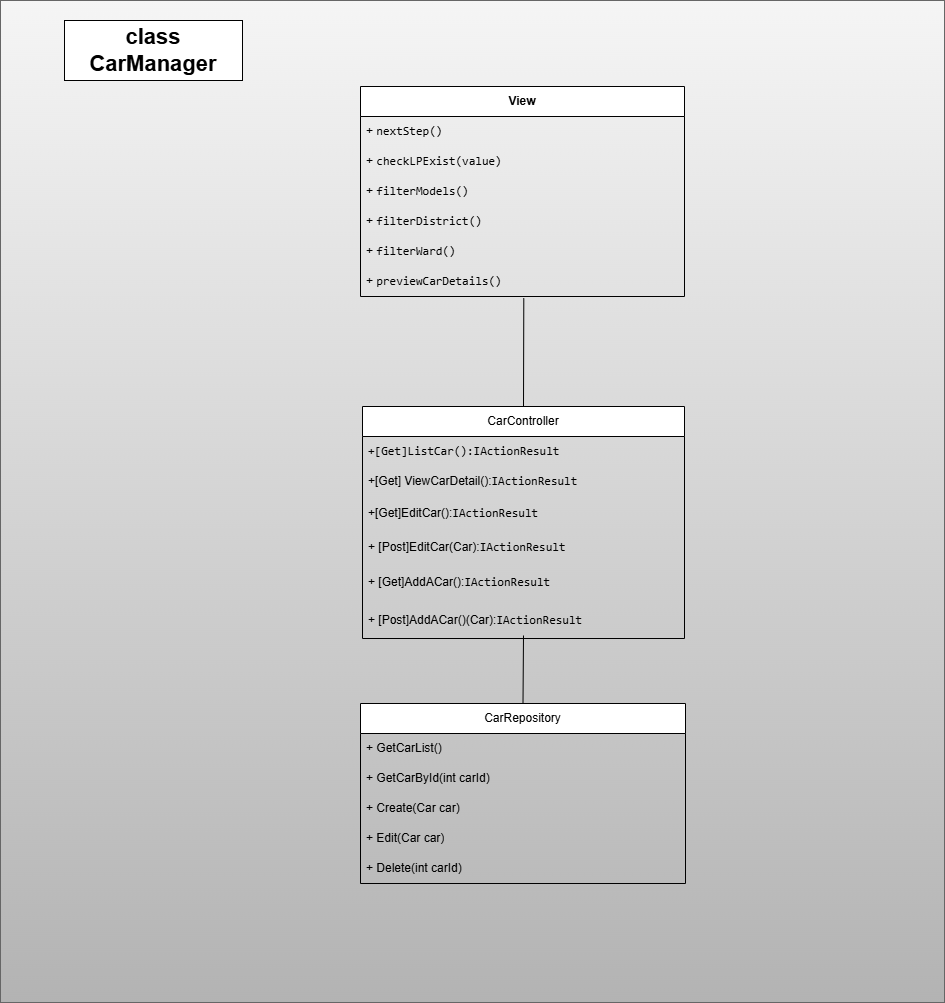

The diagram above was exported from draw.io. Its source (the exported page's mxGraphModel, read from the mxfile embedded in the PNG):
<mxGraphModel dx="1822" dy="1035" grid="0" gridSize="10" guides="1" tooltips="1" connect="1" arrows="1" fold="1" page="0" pageScale="1" pageWidth="850" pageHeight="1100" math="0" shadow="0">
  <root>
    <mxCell id="0" />
    <mxCell id="1" parent="0" />
    <mxCell id="NXpFIiyrx2b8Hf17IaVe-1" value="" style="rounded=0;whiteSpace=wrap;html=1;movable=1;resizable=1;rotatable=1;deletable=1;editable=1;locked=0;connectable=1;" vertex="1" parent="1">
      <mxGeometry x="306" y="441" width="702" height="420" as="geometry" />
    </mxCell>
    <mxCell id="NXpFIiyrx2b8Hf17IaVe-2" value="" style="rounded=0;whiteSpace=wrap;html=1;labelBackgroundColor=none;fillColor=#f5f5f5;gradientColor=#b3b3b3;strokeColor=#666666;movable=1;resizable=1;rotatable=1;deletable=1;editable=1;locked=0;connectable=1;" vertex="1" parent="1">
      <mxGeometry x="275" y="50" width="944" height="1002" as="geometry" />
    </mxCell>
    <mxCell id="NXpFIiyrx2b8Hf17IaVe-3" value="&lt;font style=&quot;font-size: 22px;&quot;&gt;&lt;b&gt;class CarManager&lt;/b&gt;&lt;/font&gt;" style="rounded=0;whiteSpace=wrap;html=1;labelBackgroundColor=none;movable=1;resizable=1;rotatable=1;deletable=1;editable=1;locked=0;connectable=1;" vertex="1" parent="1">
      <mxGeometry x="339" y="70" width="178" height="60" as="geometry" />
    </mxCell>
    <mxCell id="NXpFIiyrx2b8Hf17IaVe-5" value="" style="endArrow=none;html=1;rounded=0;exitX=0.5;exitY=0;exitDx=0;exitDy=0;labelBackgroundColor=none;fontColor=default;movable=1;resizable=1;rotatable=1;deletable=1;editable=1;locked=0;connectable=1;" edge="1" parent="1" source="NXpFIiyrx2b8Hf17IaVe-18">
      <mxGeometry width="50" height="50" relative="1" as="geometry">
        <mxPoint x="756.5" y="686.0000000000002" as="sourcePoint" />
        <mxPoint x="798" y="685" as="targetPoint" />
      </mxGeometry>
    </mxCell>
    <mxCell id="NXpFIiyrx2b8Hf17IaVe-6" value="" style="endArrow=none;html=1;rounded=0;exitX=0.5;exitY=0;exitDx=0;exitDy=0;labelBackgroundColor=none;fontColor=default;movable=1;resizable=1;rotatable=1;deletable=1;editable=1;locked=0;connectable=1;entryX=0.504;entryY=1.057;entryDx=0;entryDy=0;entryPerimeter=0;" edge="1" parent="1" source="NXpFIiyrx2b8Hf17IaVe-33" target="nmttMuOCTXuAihurtc9t-12">
      <mxGeometry width="50" height="50" relative="1" as="geometry">
        <mxPoint x="981" y="383" as="sourcePoint" />
        <mxPoint x="796" y="283" as="targetPoint" />
      </mxGeometry>
    </mxCell>
    <mxCell id="NXpFIiyrx2b8Hf17IaVe-8" value="&lt;b&gt;View&lt;/b&gt;" style="swimlane;fontStyle=0;childLayout=stackLayout;horizontal=1;startSize=30;horizontalStack=0;resizeParent=1;resizeParentMax=0;resizeLast=0;collapsible=1;marginBottom=0;whiteSpace=wrap;html=1;movable=1;resizable=1;rotatable=1;deletable=1;editable=1;locked=0;connectable=1;" vertex="1" parent="1">
      <mxGeometry x="635" y="136" width="324" height="210" as="geometry" />
    </mxCell>
    <mxCell id="NXpFIiyrx2b8Hf17IaVe-10" value="+&amp;nbsp;&lt;code&gt;nextStep()&lt;/code&gt;" style="text;strokeColor=none;fillColor=none;align=left;verticalAlign=middle;spacingLeft=4;spacingRight=4;overflow=hidden;points=[[0,0.5],[1,0.5]];portConstraint=eastwest;rotatable=1;whiteSpace=wrap;html=1;movable=1;resizable=1;deletable=1;editable=1;locked=0;connectable=1;" vertex="1" parent="NXpFIiyrx2b8Hf17IaVe-8">
      <mxGeometry y="30" width="324" height="30" as="geometry" />
    </mxCell>
    <mxCell id="NXpFIiyrx2b8Hf17IaVe-11" value="+&amp;nbsp;&lt;code&gt;checkLPExist(value)&lt;/code&gt;" style="text;strokeColor=none;fillColor=none;align=left;verticalAlign=middle;spacingLeft=4;spacingRight=4;overflow=hidden;points=[[0,0.5],[1,0.5]];portConstraint=eastwest;rotatable=1;whiteSpace=wrap;html=1;movable=1;resizable=1;deletable=1;editable=1;locked=0;connectable=1;" vertex="1" parent="NXpFIiyrx2b8Hf17IaVe-8">
      <mxGeometry y="60" width="324" height="30" as="geometry" />
    </mxCell>
    <mxCell id="nmttMuOCTXuAihurtc9t-2" value="+&amp;nbsp;&lt;code&gt;filterModels()&lt;/code&gt;" style="text;strokeColor=none;fillColor=none;align=left;verticalAlign=middle;spacingLeft=4;spacingRight=4;overflow=hidden;points=[[0,0.5],[1,0.5]];portConstraint=eastwest;rotatable=1;whiteSpace=wrap;html=1;movable=1;resizable=1;deletable=1;editable=1;locked=0;connectable=1;" vertex="1" parent="NXpFIiyrx2b8Hf17IaVe-8">
      <mxGeometry y="90" width="324" height="30" as="geometry" />
    </mxCell>
    <mxCell id="nmttMuOCTXuAihurtc9t-3" value="+&amp;nbsp;&lt;code&gt;filterDistrict()&lt;/code&gt;" style="text;strokeColor=none;fillColor=none;align=left;verticalAlign=middle;spacingLeft=4;spacingRight=4;overflow=hidden;points=[[0,0.5],[1,0.5]];portConstraint=eastwest;rotatable=1;whiteSpace=wrap;html=1;movable=1;resizable=1;deletable=1;editable=1;locked=0;connectable=1;" vertex="1" parent="NXpFIiyrx2b8Hf17IaVe-8">
      <mxGeometry y="120" width="324" height="30" as="geometry" />
    </mxCell>
    <mxCell id="nmttMuOCTXuAihurtc9t-4" value="+&amp;nbsp;&lt;code&gt;filterWard()&lt;/code&gt;" style="text;strokeColor=none;fillColor=none;align=left;verticalAlign=middle;spacingLeft=4;spacingRight=4;overflow=hidden;points=[[0,0.5],[1,0.5]];portConstraint=eastwest;rotatable=1;whiteSpace=wrap;html=1;movable=1;resizable=1;deletable=1;editable=1;locked=0;connectable=1;" vertex="1" parent="NXpFIiyrx2b8Hf17IaVe-8">
      <mxGeometry y="150" width="324" height="30" as="geometry" />
    </mxCell>
    <mxCell id="nmttMuOCTXuAihurtc9t-12" value="+&amp;nbsp;&lt;code&gt;previewCarDetails()&lt;/code&gt;" style="text;strokeColor=none;fillColor=none;align=left;verticalAlign=middle;spacingLeft=4;spacingRight=4;overflow=hidden;points=[[0,0.5],[1,0.5]];portConstraint=eastwest;rotatable=1;whiteSpace=wrap;html=1;movable=1;resizable=1;deletable=1;editable=1;locked=0;connectable=1;" vertex="1" parent="NXpFIiyrx2b8Hf17IaVe-8">
      <mxGeometry y="180" width="324" height="30" as="geometry" />
    </mxCell>
    <mxCell id="NXpFIiyrx2b8Hf17IaVe-18" value="CarRepository" style="swimlane;fontStyle=0;childLayout=stackLayout;horizontal=1;startSize=30;horizontalStack=0;resizeParent=1;resizeParentMax=0;resizeLast=0;collapsible=1;marginBottom=0;whiteSpace=wrap;html=1;movable=1;resizable=1;rotatable=1;deletable=1;editable=1;locked=0;connectable=1;" vertex="1" parent="1">
      <mxGeometry x="635" y="753" width="325" height="180" as="geometry" />
    </mxCell>
    <mxCell id="NXpFIiyrx2b8Hf17IaVe-19" value="+ GetCarList()" style="text;strokeColor=none;fillColor=none;align=left;verticalAlign=middle;spacingLeft=4;spacingRight=4;overflow=hidden;points=[[0,0.5],[1,0.5]];portConstraint=eastwest;rotatable=1;whiteSpace=wrap;html=1;movable=1;resizable=1;deletable=1;editable=1;locked=0;connectable=1;" vertex="1" parent="NXpFIiyrx2b8Hf17IaVe-18">
      <mxGeometry y="30" width="325" height="30" as="geometry" />
    </mxCell>
    <mxCell id="NXpFIiyrx2b8Hf17IaVe-20" value="+ GetCarById(int carId)" style="text;strokeColor=none;fillColor=none;align=left;verticalAlign=middle;spacingLeft=4;spacingRight=4;overflow=hidden;points=[[0,0.5],[1,0.5]];portConstraint=eastwest;rotatable=1;whiteSpace=wrap;html=1;movable=1;resizable=1;deletable=1;editable=1;locked=0;connectable=1;" vertex="1" parent="NXpFIiyrx2b8Hf17IaVe-18">
      <mxGeometry y="60" width="325" height="30" as="geometry" />
    </mxCell>
    <mxCell id="NXpFIiyrx2b8Hf17IaVe-21" value="+ Create(Car car)" style="text;strokeColor=none;fillColor=none;align=left;verticalAlign=middle;spacingLeft=4;spacingRight=4;overflow=hidden;points=[[0,0.5],[1,0.5]];portConstraint=eastwest;rotatable=1;whiteSpace=wrap;html=1;movable=1;resizable=1;deletable=1;editable=1;locked=0;connectable=1;" vertex="1" parent="NXpFIiyrx2b8Hf17IaVe-18">
      <mxGeometry y="90" width="325" height="30" as="geometry" />
    </mxCell>
    <mxCell id="NXpFIiyrx2b8Hf17IaVe-22" value="+ Edit(Car car)" style="text;strokeColor=none;fillColor=none;align=left;verticalAlign=middle;spacingLeft=4;spacingRight=4;overflow=hidden;points=[[0,0.5],[1,0.5]];portConstraint=eastwest;rotatable=1;whiteSpace=wrap;html=1;movable=1;resizable=1;deletable=1;editable=1;locked=0;connectable=1;" vertex="1" parent="NXpFIiyrx2b8Hf17IaVe-18">
      <mxGeometry y="120" width="325" height="30" as="geometry" />
    </mxCell>
    <mxCell id="NXpFIiyrx2b8Hf17IaVe-23" value="+ Delete(int carId)" style="text;strokeColor=none;fillColor=none;align=left;verticalAlign=middle;spacingLeft=4;spacingRight=4;overflow=hidden;points=[[0,0.5],[1,0.5]];portConstraint=eastwest;rotatable=1;whiteSpace=wrap;html=1;movable=1;resizable=1;deletable=1;editable=1;locked=0;connectable=1;" vertex="1" parent="NXpFIiyrx2b8Hf17IaVe-18">
      <mxGeometry y="150" width="325" height="30" as="geometry" />
    </mxCell>
    <mxCell id="NXpFIiyrx2b8Hf17IaVe-33" value="CarController" style="swimlane;fontStyle=0;childLayout=stackLayout;horizontal=1;startSize=30;horizontalStack=0;resizeParent=1;resizeParentMax=0;resizeLast=0;collapsible=1;marginBottom=0;whiteSpace=wrap;html=1;movable=1;resizable=1;rotatable=1;deletable=1;editable=1;locked=0;connectable=1;" vertex="1" parent="1">
      <mxGeometry x="637" y="456" width="322" height="232" as="geometry" />
    </mxCell>
    <mxCell id="NXpFIiyrx2b8Hf17IaVe-34" value="&lt;code&gt;&lt;span class=&quot;hljs-title&quot;&gt;+[Get]ListCar&lt;/span&gt;&lt;span class=&quot;hljs-function&quot;&gt;(&lt;/span&gt;&lt;span class=&quot;hljs-function&quot;&gt;):&lt;/span&gt;&lt;/code&gt;&lt;code&gt;IActionResult&lt;/code&gt;" style="text;strokeColor=none;fillColor=none;align=left;verticalAlign=middle;spacingLeft=4;spacingRight=4;overflow=hidden;points=[[0,0.5],[1,0.5]];portConstraint=eastwest;rotatable=1;whiteSpace=wrap;html=1;movable=1;resizable=1;deletable=1;editable=1;locked=0;connectable=1;" vertex="1" parent="NXpFIiyrx2b8Hf17IaVe-33">
      <mxGeometry y="30" width="322" height="30" as="geometry" />
    </mxCell>
    <mxCell id="NXpFIiyrx2b8Hf17IaVe-35" value="+[Get] ViewCarDetail():&lt;code&gt;IActionResult&lt;/code&gt;" style="text;strokeColor=none;fillColor=none;align=left;verticalAlign=middle;spacingLeft=4;spacingRight=4;overflow=hidden;points=[[0,0.5],[1,0.5]];portConstraint=eastwest;rotatable=1;whiteSpace=wrap;html=1;movable=1;resizable=1;deletable=1;editable=1;locked=0;connectable=1;" vertex="1" parent="NXpFIiyrx2b8Hf17IaVe-33">
      <mxGeometry y="60" width="322" height="30" as="geometry" />
    </mxCell>
    <mxCell id="NXpFIiyrx2b8Hf17IaVe-36" value="+[Get]EditCar():&lt;span style=&quot;font-family: monospace;&quot;&gt;IActionResult&lt;/span&gt;" style="text;strokeColor=none;fillColor=none;align=left;verticalAlign=middle;spacingLeft=4;spacingRight=4;overflow=hidden;points=[[0,0.5],[1,0.5]];portConstraint=eastwest;rotatable=1;whiteSpace=wrap;html=1;movable=1;resizable=1;deletable=1;editable=1;locked=0;connectable=1;" vertex="1" parent="NXpFIiyrx2b8Hf17IaVe-33">
      <mxGeometry y="90" width="322" height="34" as="geometry" />
    </mxCell>
    <mxCell id="NXpFIiyrx2b8Hf17IaVe-37" value="+ [Post]EditCar(Car):&lt;code&gt;IActionResult&lt;/code&gt;" style="text;strokeColor=none;fillColor=none;align=left;verticalAlign=middle;spacingLeft=4;spacingRight=4;overflow=hidden;points=[[0,0.5],[1,0.5]];portConstraint=eastwest;rotatable=1;whiteSpace=wrap;html=1;movable=1;resizable=1;deletable=1;editable=1;locked=0;connectable=1;" vertex="1" parent="NXpFIiyrx2b8Hf17IaVe-33">
      <mxGeometry y="124" width="322" height="34" as="geometry" />
    </mxCell>
    <mxCell id="NXpFIiyrx2b8Hf17IaVe-45" value="+ [Get]AddACar():&lt;code&gt;IActionResult&lt;/code&gt;" style="text;strokeColor=none;fillColor=none;align=left;verticalAlign=middle;spacingLeft=4;spacingRight=4;overflow=hidden;points=[[0,0.5],[1,0.5]];portConstraint=eastwest;rotatable=1;whiteSpace=wrap;html=1;movable=1;resizable=1;deletable=1;editable=1;locked=0;connectable=1;" vertex="1" parent="NXpFIiyrx2b8Hf17IaVe-33">
      <mxGeometry y="158" width="322" height="37" as="geometry" />
    </mxCell>
    <mxCell id="NXpFIiyrx2b8Hf17IaVe-46" value="+ [Post]AddACar()(Car):&lt;code&gt;IActionResult&lt;/code&gt;" style="text;strokeColor=none;fillColor=none;align=left;verticalAlign=middle;spacingLeft=4;spacingRight=4;overflow=hidden;points=[[0,0.5],[1,0.5]];portConstraint=eastwest;rotatable=1;whiteSpace=wrap;html=1;movable=1;resizable=1;deletable=1;editable=1;locked=0;connectable=1;" vertex="1" parent="NXpFIiyrx2b8Hf17IaVe-33">
      <mxGeometry y="195" width="322" height="37" as="geometry" />
    </mxCell>
  </root>
</mxGraphModel>